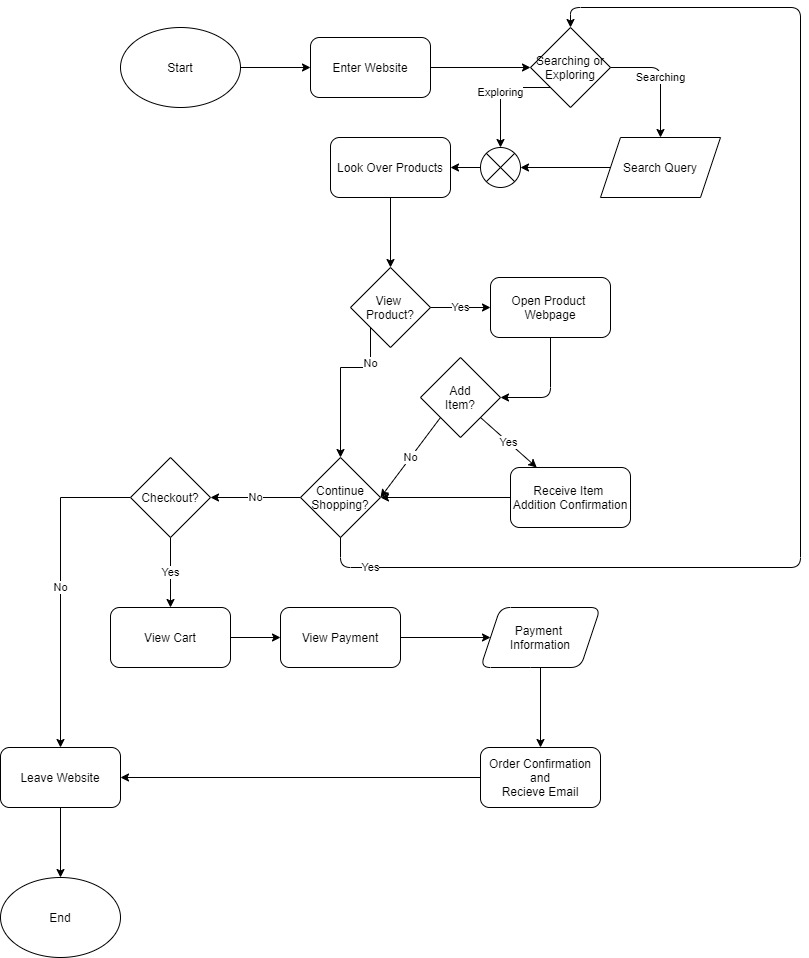

The diagram above was exported from draw.io. Its source (the exported page's mxGraphModel, read from the mxfile embedded in the PNG):
<mxGraphModel dx="990" dy="453" grid="1" gridSize="10" guides="1" tooltips="1" connect="1" arrows="1" fold="1" page="1" pageScale="1" pageWidth="850" pageHeight="1100" math="0" shadow="0">
  <root>
    <mxCell id="0" />
    <mxCell id="1" parent="0" />
    <mxCell id="2" value="Start" style="ellipse;whiteSpace=wrap;html=1;" vertex="1" parent="1">
      <mxGeometry x="150" y="40" width="120" height="80" as="geometry" />
    </mxCell>
    <mxCell id="3" value="" style="endArrow=classic;html=1;exitX=1;exitY=0.5;exitDx=0;exitDy=0;" edge="1" parent="1" source="2" target="4">
      <mxGeometry width="50" height="50" relative="1" as="geometry">
        <mxPoint x="250" y="260" as="sourcePoint" />
        <mxPoint x="210" y="200" as="targetPoint" />
      </mxGeometry>
    </mxCell>
    <mxCell id="4" value="Enter Website" style="rounded=1;whiteSpace=wrap;html=1;" vertex="1" parent="1">
      <mxGeometry x="340" y="50" width="120" height="60" as="geometry" />
    </mxCell>
    <mxCell id="5" value="Searching or&lt;br&gt;Exploring" style="rhombus;whiteSpace=wrap;html=1;" vertex="1" parent="1">
      <mxGeometry x="560" y="40" width="80" height="80" as="geometry" />
    </mxCell>
    <mxCell id="6" value="" style="endArrow=classic;html=1;exitX=1;exitY=0.5;exitDx=0;exitDy=0;entryX=0;entryY=0.5;entryDx=0;entryDy=0;" edge="1" parent="1" source="4" target="5">
      <mxGeometry width="50" height="50" relative="1" as="geometry">
        <mxPoint x="460" y="290" as="sourcePoint" />
        <mxPoint x="510" y="240" as="targetPoint" />
      </mxGeometry>
    </mxCell>
    <mxCell id="7" value="Search Query" style="shape=parallelogram;perimeter=parallelogramPerimeter;whiteSpace=wrap;html=1;fixedSize=1;" vertex="1" parent="1">
      <mxGeometry x="630" y="150" width="120" height="60" as="geometry" />
    </mxCell>
    <mxCell id="8" value="Searching" style="endArrow=classic;html=1;exitX=1;exitY=0.5;exitDx=0;exitDy=0;entryX=0.5;entryY=0;entryDx=0;entryDy=0;" edge="1" parent="1" source="5" target="7">
      <mxGeometry width="50" height="50" relative="1" as="geometry">
        <mxPoint x="690" y="110" as="sourcePoint" />
        <mxPoint x="740" y="60" as="targetPoint" />
        <Array as="points">
          <mxPoint x="690" y="80" />
        </Array>
      </mxGeometry>
    </mxCell>
    <mxCell id="9" value="" style="endArrow=classic;html=1;exitX=0;exitY=0.5;exitDx=0;exitDy=0;entryX=1;entryY=0.5;entryDx=0;entryDy=0;" edge="1" parent="1" source="7" target="25">
      <mxGeometry width="50" height="50" relative="1" as="geometry">
        <mxPoint x="460" y="220" as="sourcePoint" />
        <mxPoint x="510" y="170" as="targetPoint" />
      </mxGeometry>
    </mxCell>
    <mxCell id="10" value="Look Over Products" style="rounded=1;whiteSpace=wrap;html=1;" vertex="1" parent="1">
      <mxGeometry x="360" y="150" width="120" height="60" as="geometry" />
    </mxCell>
    <mxCell id="11" value="Exploring" style="endArrow=classic;html=1;exitX=0;exitY=1;exitDx=0;exitDy=0;entryX=0.5;entryY=0;entryDx=0;entryDy=0;" edge="1" parent="1" source="5" target="25">
      <mxGeometry width="50" height="50" relative="1" as="geometry">
        <mxPoint x="440" y="250" as="sourcePoint" />
        <mxPoint x="580" y="180" as="targetPoint" />
        <Array as="points">
          <mxPoint x="530" y="100" />
        </Array>
      </mxGeometry>
    </mxCell>
    <mxCell id="22" value="No" style="edgeStyle=orthogonalEdgeStyle;rounded=0;orthogonalLoop=1;jettySize=auto;html=1;exitX=0;exitY=1;exitDx=0;exitDy=0;entryX=0.5;entryY=0;entryDx=0;entryDy=0;" edge="1" parent="1" source="12" target="19">
      <mxGeometry x="-0.5455" relative="1" as="geometry">
        <Array as="points">
          <mxPoint x="400" y="380" />
          <mxPoint x="370" y="380" />
        </Array>
        <mxPoint as="offset" />
      </mxGeometry>
    </mxCell>
    <mxCell id="12" value="View&amp;nbsp;&lt;br&gt;Product?" style="rhombus;whiteSpace=wrap;html=1;" vertex="1" parent="1">
      <mxGeometry x="380" y="280" width="80" height="80" as="geometry" />
    </mxCell>
    <mxCell id="13" value="" style="endArrow=classic;html=1;entryX=0.5;entryY=0;entryDx=0;entryDy=0;exitX=0.5;exitY=1;exitDx=0;exitDy=0;" edge="1" parent="1" source="10" target="12">
      <mxGeometry width="50" height="50" relative="1" as="geometry">
        <mxPoint x="360" y="290" as="sourcePoint" />
        <mxPoint x="410" y="240" as="targetPoint" />
      </mxGeometry>
    </mxCell>
    <mxCell id="14" value="Yes" style="endArrow=classic;html=1;exitX=1;exitY=0.5;exitDx=0;exitDy=0;entryX=0;entryY=0.5;entryDx=0;entryDy=0;" edge="1" parent="1" source="12" target="30">
      <mxGeometry width="50" height="50" relative="1" as="geometry">
        <mxPoint x="360" y="330" as="sourcePoint" />
        <mxPoint x="350" y="250" as="targetPoint" />
      </mxGeometry>
    </mxCell>
    <mxCell id="15" value="Add&lt;br&gt;Item?" style="rhombus;whiteSpace=wrap;html=1;" vertex="1" parent="1">
      <mxGeometry x="450" y="370" width="80" height="80" as="geometry" />
    </mxCell>
    <mxCell id="16" value="Yes" style="endArrow=classic;html=1;exitX=1;exitY=1;exitDx=0;exitDy=0;" edge="1" parent="1" source="15" target="17">
      <mxGeometry width="50" height="50" relative="1" as="geometry">
        <mxPoint x="400" y="320" as="sourcePoint" />
        <mxPoint x="450" y="270" as="targetPoint" />
      </mxGeometry>
    </mxCell>
    <mxCell id="17" value="Receive Item &lt;br&gt;Addition Confirmation" style="rounded=1;whiteSpace=wrap;html=1;" vertex="1" parent="1">
      <mxGeometry x="540" y="480" width="120" height="60" as="geometry" />
    </mxCell>
    <mxCell id="18" value="" style="endArrow=classic;html=1;exitX=0;exitY=0.5;exitDx=0;exitDy=0;entryX=1;entryY=0.5;entryDx=0;entryDy=0;" edge="1" parent="1" source="17" target="19">
      <mxGeometry width="50" height="50" relative="1" as="geometry">
        <mxPoint x="250" y="390" as="sourcePoint" />
        <mxPoint x="290" y="360" as="targetPoint" />
      </mxGeometry>
    </mxCell>
    <mxCell id="39" value="No" style="edgeStyle=orthogonalEdgeStyle;rounded=0;orthogonalLoop=1;jettySize=auto;html=1;" edge="1" parent="1" source="19" target="38">
      <mxGeometry relative="1" as="geometry" />
    </mxCell>
    <mxCell id="19" value="Continue&lt;br&gt;Shopping?" style="rhombus;whiteSpace=wrap;html=1;" vertex="1" parent="1">
      <mxGeometry x="330" y="470" width="80" height="80" as="geometry" />
    </mxCell>
    <mxCell id="20" value="No" style="endArrow=classic;html=1;exitX=0;exitY=1;exitDx=0;exitDy=0;entryX=1;entryY=0.5;entryDx=0;entryDy=0;" edge="1" parent="1" source="15" target="19">
      <mxGeometry width="50" height="50" relative="1" as="geometry">
        <mxPoint x="170" y="290" as="sourcePoint" />
        <mxPoint x="220" y="240" as="targetPoint" />
      </mxGeometry>
    </mxCell>
    <mxCell id="26" value="" style="edgeStyle=orthogonalEdgeStyle;rounded=0;orthogonalLoop=1;jettySize=auto;html=1;" edge="1" parent="1" source="25" target="10">
      <mxGeometry relative="1" as="geometry" />
    </mxCell>
    <mxCell id="25" value="" style="shape=sumEllipse;perimeter=ellipsePerimeter;whiteSpace=wrap;html=1;backgroundOutline=1;" vertex="1" parent="1">
      <mxGeometry x="510" y="160" width="40" height="40" as="geometry" />
    </mxCell>
    <mxCell id="30" value="Open Product&amp;nbsp;&lt;br&gt;Webpage" style="rounded=1;whiteSpace=wrap;html=1;" vertex="1" parent="1">
      <mxGeometry x="520" y="290" width="120" height="60" as="geometry" />
    </mxCell>
    <mxCell id="33" value="" style="endArrow=classic;html=1;exitX=0.5;exitY=1;exitDx=0;exitDy=0;entryX=1;entryY=0.5;entryDx=0;entryDy=0;" edge="1" parent="1" source="30" target="15">
      <mxGeometry width="50" height="50" relative="1" as="geometry">
        <mxPoint x="700" y="440" as="sourcePoint" />
        <mxPoint x="580" y="400" as="targetPoint" />
        <Array as="points">
          <mxPoint x="580" y="410" />
        </Array>
      </mxGeometry>
    </mxCell>
    <mxCell id="37" value="Yes" style="endArrow=classic;html=1;exitX=0.5;exitY=1;exitDx=0;exitDy=0;entryX=0.5;entryY=0;entryDx=0;entryDy=0;" edge="1" parent="1" source="19" target="5">
      <mxGeometry x="-0.9077" width="50" height="50" relative="1" as="geometry">
        <mxPoint x="410" y="640" as="sourcePoint" />
        <mxPoint x="740" y="370" as="targetPoint" />
        <Array as="points">
          <mxPoint x="370" y="580" />
          <mxPoint x="830" y="580" />
          <mxPoint x="830" y="20" />
          <mxPoint x="600" y="20" />
        </Array>
        <mxPoint as="offset" />
      </mxGeometry>
    </mxCell>
    <mxCell id="43" value="No" style="edgeStyle=orthogonalEdgeStyle;rounded=0;orthogonalLoop=1;jettySize=auto;html=1;" edge="1" parent="1" source="38" target="41">
      <mxGeometry relative="1" as="geometry" />
    </mxCell>
    <mxCell id="45" value="Yes" style="edgeStyle=orthogonalEdgeStyle;rounded=0;orthogonalLoop=1;jettySize=auto;html=1;" edge="1" parent="1" source="38" target="44">
      <mxGeometry relative="1" as="geometry" />
    </mxCell>
    <mxCell id="38" value="Checkout?" style="rhombus;whiteSpace=wrap;html=1;" vertex="1" parent="1">
      <mxGeometry x="160" y="470" width="80" height="80" as="geometry" />
    </mxCell>
    <mxCell id="56" value="" style="edgeStyle=orthogonalEdgeStyle;rounded=0;orthogonalLoop=1;jettySize=auto;html=1;" edge="1" parent="1" source="41" target="55">
      <mxGeometry relative="1" as="geometry" />
    </mxCell>
    <mxCell id="41" value="Leave Website" style="rounded=1;whiteSpace=wrap;html=1;" vertex="1" parent="1">
      <mxGeometry x="30" y="760" width="120" height="60" as="geometry" />
    </mxCell>
    <mxCell id="46" style="edgeStyle=orthogonalEdgeStyle;rounded=0;orthogonalLoop=1;jettySize=auto;html=1;entryX=0;entryY=0.5;entryDx=0;entryDy=0;" edge="1" parent="1" source="44" target="47">
      <mxGeometry relative="1" as="geometry">
        <mxPoint x="300" y="650" as="targetPoint" />
      </mxGeometry>
    </mxCell>
    <mxCell id="44" value="View Cart" style="rounded=1;whiteSpace=wrap;html=1;" vertex="1" parent="1">
      <mxGeometry x="140" y="620" width="120" height="60" as="geometry" />
    </mxCell>
    <mxCell id="49" value="" style="edgeStyle=orthogonalEdgeStyle;rounded=0;orthogonalLoop=1;jettySize=auto;html=1;" edge="1" parent="1" source="47" target="48">
      <mxGeometry relative="1" as="geometry" />
    </mxCell>
    <mxCell id="47" value="View Payment" style="rounded=1;whiteSpace=wrap;html=1;" vertex="1" parent="1">
      <mxGeometry x="310" y="620" width="120" height="60" as="geometry" />
    </mxCell>
    <mxCell id="53" value="" style="edgeStyle=orthogonalEdgeStyle;rounded=0;orthogonalLoop=1;jettySize=auto;html=1;" edge="1" parent="1" source="48" target="52">
      <mxGeometry relative="1" as="geometry" />
    </mxCell>
    <mxCell id="48" value="Payment&amp;nbsp;&lt;br&gt;Information" style="shape=parallelogram;perimeter=parallelogramPerimeter;whiteSpace=wrap;html=1;fixedSize=1;rounded=1;" vertex="1" parent="1">
      <mxGeometry x="510" y="620" width="120" height="60" as="geometry" />
    </mxCell>
    <mxCell id="52" value="Order Confirmation&lt;br&gt;and&lt;br&gt;Recieve Email" style="whiteSpace=wrap;html=1;rounded=1;" vertex="1" parent="1">
      <mxGeometry x="510" y="760" width="120" height="60" as="geometry" />
    </mxCell>
    <mxCell id="54" value="" style="endArrow=classic;html=1;entryX=1;entryY=0.5;entryDx=0;entryDy=0;exitX=0;exitY=0.5;exitDx=0;exitDy=0;" edge="1" parent="1" source="52" target="41">
      <mxGeometry width="50" height="50" relative="1" as="geometry">
        <mxPoint x="310" y="820" as="sourcePoint" />
        <mxPoint x="360" y="770" as="targetPoint" />
      </mxGeometry>
    </mxCell>
    <mxCell id="55" value="End" style="ellipse;whiteSpace=wrap;html=1;rounded=1;" vertex="1" parent="1">
      <mxGeometry x="30" y="890" width="120" height="80" as="geometry" />
    </mxCell>
  </root>
</mxGraphModel>